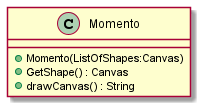

The diagram above was rendered by PlantUML. Its source (embedded in the PNG):
@startuml
class Momento {
    + Momento(ListOfShapes:Canvas)
    + GetShape() : Canvas
    + drawCanvas() : String
}
@enduml